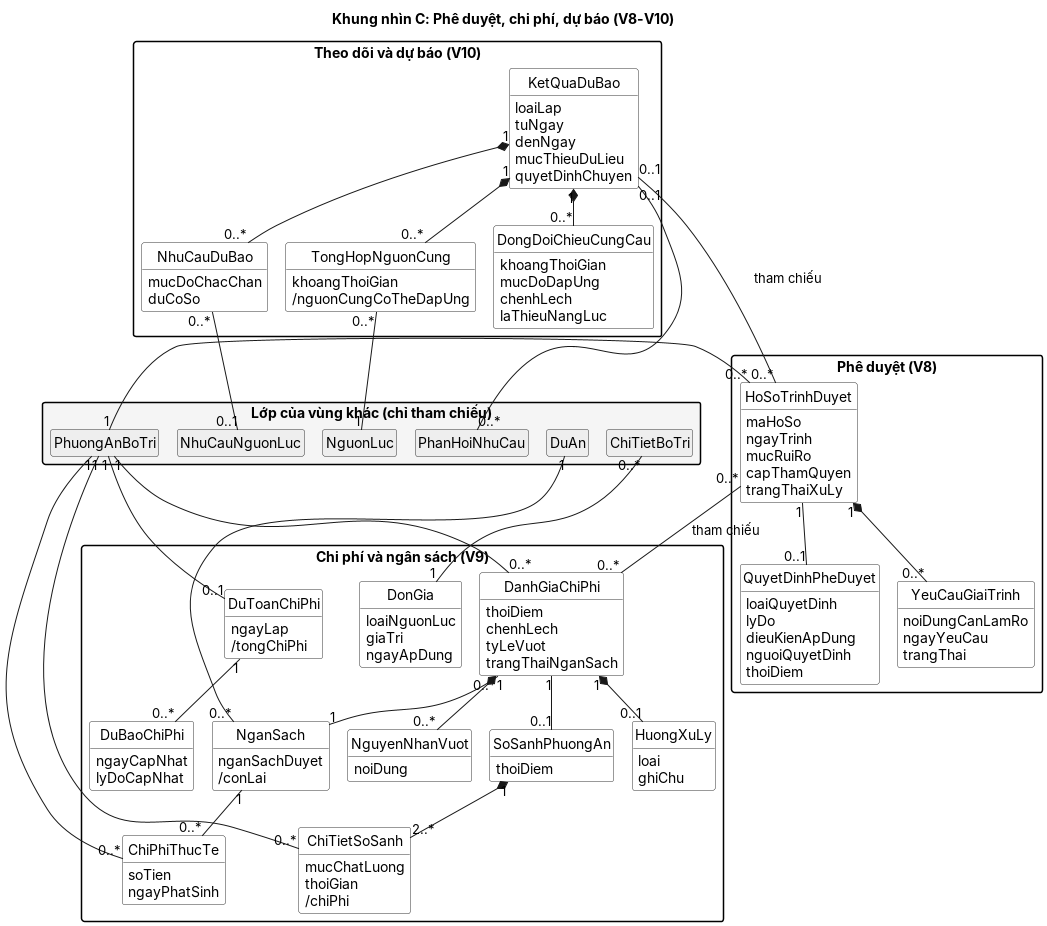

The diagram above was rendered by PlantUML. Its source (embedded in the PNG):
@startuml II3_View_C_V8-V10
' Sinh tự động từ II3_Lop_Mien_Tong_Quat.puml bằng _cong_cu/tach_view_II3.py. Không sửa tay.
!pragma layout smetana
' II.3 - So do lop mien tong quat (tich hop V2-V10)
' Chi ghi thuoc tinh chinh, an thao tac. Danh muc day du: II3_Danh_muc_va_anh_xa.md
' <<de xuat>>: lop chi co can cu tu mot bai thanh vien, cho truong nhom xac nhan.
hide circle
hide methods
skinparam shadowing false
skinparam defaultFontName Arial
skinparam packageStyle rectangle
skinparam class {
  BackgroundColor #FFFFFF
  BorderColor #333333
}
skinparam stereotypeCBackgroundColor #FFFFFF

title Khung nhìn C: Phê duyệt, chi phí, dự báo (V8-V10)
package "Phê duyệt (V8)" {
  class HoSoTrinhDuyet {
    maHoSo
    ngayTrinh
    mucRuiRo
    capThamQuyen
    trangThaiXuLy
  }
  class YeuCauGiaiTrinh {
    noiDungCanLamRo
    ngayYeuCau
    trangThai
  }
  class QuyetDinhPheDuyet {
    loaiQuyetDinh
    lyDo
    dieuKienApDung
    nguoiQuyetDinh
    thoiDiem
  }
}
package "Chi phí và ngân sách (V9)" {
  class DonGia {
    loaiNguonLuc
    giaTri
    ngayApDung
  }
  class DuToanChiPhi {
    ngayLap
    /tongChiPhi
  }
  class DuBaoChiPhi {
    ngayCapNhat
    lyDoCapNhat
  }
  class ChiPhiThucTe {
    soTien
    ngayPhatSinh
  }
  class NganSach {
    nganSachDuyet
    /conLai
  }
  class DanhGiaChiPhi {
    thoiDiem
    chenhLech
    tyLeVuot
    trangThaiNganSach
  }
  class NguyenNhanVuot {
    noiDung
  }
  class HuongXuLy {
    loai
    ghiChu
  }
  class SoSanhPhuongAn {
    thoiDiem
  }
  class ChiTietSoSanh {
    mucChatLuong
    thoiGian
    /chiPhi
  }
}
package "Theo dõi và dự báo (V10)" {
  class KetQuaDuBao {
    loaiLap
    tuNgay
    denNgay
    mucThieuDuLieu
    quyetDinhChuyen
  }
  class TongHopNguonCung {
    khoangThoiGian
    /nguonCungCoTheDapUng
  }
  class NhuCauDuBao {
    mucDoChacChan
    duCoSo
  }
  class DongDoiChieuCungCau {
    khoangThoiGian
    mucDoDapUng
    chenhLech
    laThieuNangLuc
  }
}
package "Lớp của vùng khác (chỉ tham chiếu)" #F5F5F5 {
  class ChiTietBoTri #EEEEEE
  class DuAn #EEEEEE
  class NguonLuc #EEEEEE
  class NhuCauNguonLuc #EEEEEE
  class PhanHoiNhuCau #EEEEEE
  class PhuongAnBoTri #EEEEEE
}
hide ChiTietBoTri members
hide DuAn members
hide NguonLuc members
hide NhuCauNguonLuc members
hide PhanHoiNhuCau members
hide PhuongAnBoTri members
PhuongAnBoTri "1" -- "0..*" HoSoTrinhDuyet
HoSoTrinhDuyet "1" *-- "0..*" YeuCauGiaiTrinh
HoSoTrinhDuyet "1" -- "0..1" QuyetDinhPheDuyet
HoSoTrinhDuyet "0..*" -- "0..*" DanhGiaChiPhi : tham chiếu
HoSoTrinhDuyet "0..*" -- "0..1" KetQuaDuBao : tham chiếu
ChiTietBoTri "0..*" -- "1" DonGia
PhuongAnBoTri "1" -- "0..1" DuToanChiPhi
DuToanChiPhi "1" -- "0..*" DuBaoChiPhi
PhuongAnBoTri "1" -- "0..*" ChiPhiThucTe
PhuongAnBoTri "1" -- "0..*" DanhGiaChiPhi
DanhGiaChiPhi "0..*" -- "1" NganSach
NganSach "1" -- "0..*" ChiPhiThucTe
DuAn "1" -- "0..*" NganSach
DanhGiaChiPhi "1" *-- "0..*" NguyenNhanVuot
DanhGiaChiPhi "1" *-- "0..1" HuongXuLy
DanhGiaChiPhi "1" -- "0..1" SoSanhPhuongAn
SoSanhPhuongAn "1" *-- "2..*" ChiTietSoSanh
ChiTietSoSanh "0..*" -- "1" PhuongAnBoTri
KetQuaDuBao "1" *-- "0..*" TongHopNguonCung
KetQuaDuBao "1" *-- "0..*" NhuCauDuBao
KetQuaDuBao "1" *-- "0..*" DongDoiChieuCungCau
TongHopNguonCung "0..*" -- "1" NguonLuc
NhuCauDuBao "0..*" -- "0..1" NhuCauNguonLuc
PhanHoiNhuCau "0..*" -- "0..1" KetQuaDuBao
@enduml